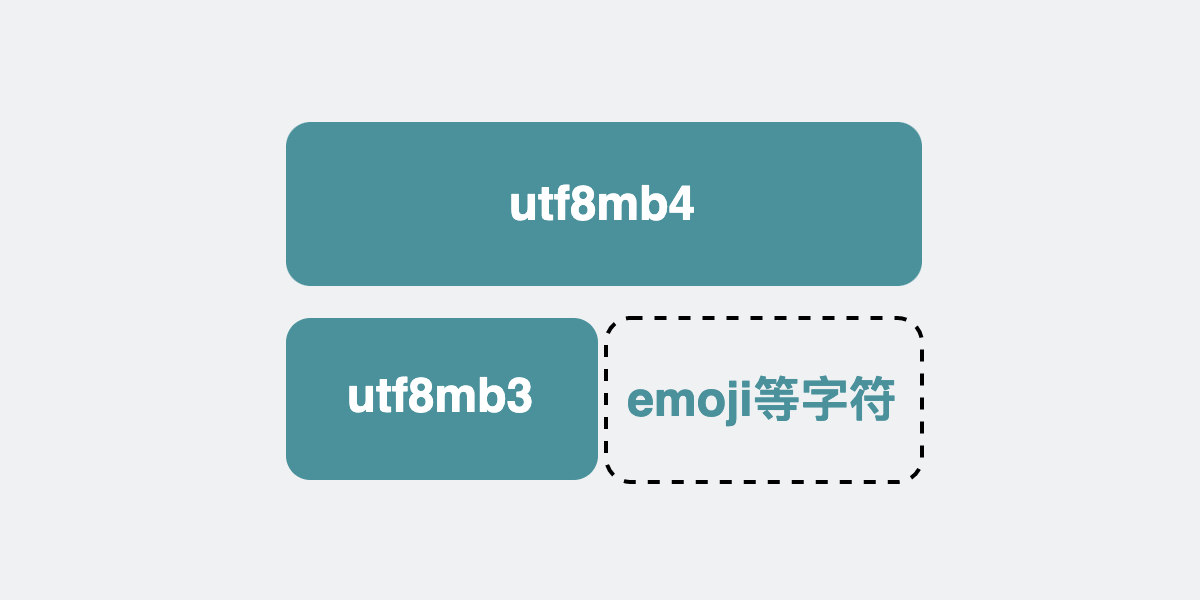

The diagram above was exported from draw.io. Its source (the exported page's mxGraphModel, read from the mxfile embedded in the PNG):
<mxGraphModel dx="133" dy="487" grid="0" gridSize="10" guides="1" tooltips="1" connect="1" arrows="1" fold="1" page="1" pageScale="1" pageWidth="300" pageHeight="150" background="#EFF1F3" math="0" shadow="0">
  <root>
    <mxCell id="0" />
    <mxCell id="1" parent="0" />
    <mxCell id="RbU2bd0sb_vKXf_4wspi-8" value="&lt;span style=&quot;color: rgb(255 , 255 , 255)&quot;&gt;utf8mb3&lt;/span&gt;" style="rounded=1;whiteSpace=wrap;html=1;fillColor=#4A919B;strokeColor=none;fontStyle=1" parent="1" vertex="1">
      <mxGeometry x="71" y="-221" width="78" height="40.5" as="geometry" />
    </mxCell>
    <mxCell id="byUBsoKTUdo-zEKertgs-1" value="&lt;span style=&quot;color: rgb(255 , 255 , 255)&quot;&gt;utf8mb4&lt;/span&gt;" style="rounded=1;whiteSpace=wrap;html=1;fillColor=#4A919B;strokeColor=none;fontStyle=1" parent="1" vertex="1">
      <mxGeometry x="71" y="-270" width="159" height="41" as="geometry" />
    </mxCell>
    <mxCell id="byUBsoKTUdo-zEKertgs-2" value="&lt;font color=&quot;#4a919b&quot;&gt;emoji等字符&lt;/font&gt;" style="rounded=1;whiteSpace=wrap;html=1;fillColor=none;strokeColor=default;fontStyle=1;dashed=1;" parent="1" vertex="1">
      <mxGeometry x="151" y="-221" width="79" height="41" as="geometry" />
    </mxCell>
  </root>
</mxGraphModel>